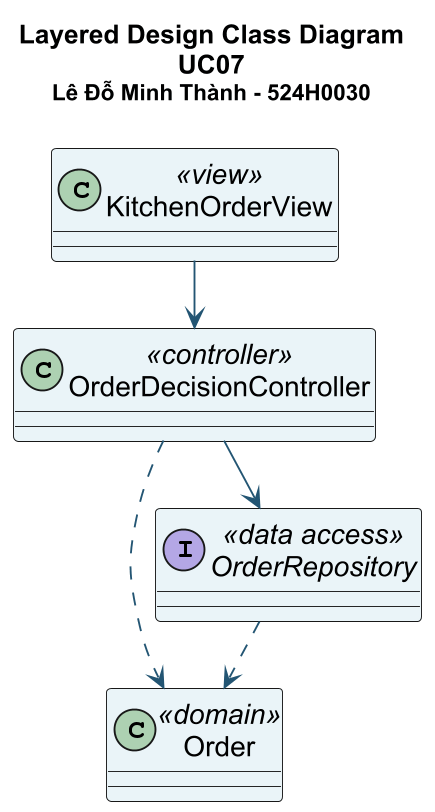

The diagram above was rendered by PlantUML. Its source (embedded in the PNG):
@startuml
skinparam backgroundColor #FFFFFF
skinparam defaultFontName Arial
skinparam defaultFontSize 15
skinparam shadowing false
skinparam ArrowColor #235573
skinparam activityBackgroundColor #EAF4F8
skinparam classBackgroundColor #EAF4F8
skinparam stateBackgroundColor #EAF4F8
skinparam sequenceParticipantBackgroundColor #EAF4F8
skinparam dpi 180
title Layered Design Class Diagram\nUC07\n<size:12>Lê Đỗ Minh Thành - 524H0030</size>
!pragma layout smetana
skinparam classAttributeIconSize 0
class KitchenOrderView <<view>> {

}
class OrderDecisionController <<controller>> {

}
class Order <<domain>> {

}
interface OrderRepository <<data access>> {

}
KitchenOrderView --> OrderDecisionController
OrderDecisionController --> OrderRepository
OrderDecisionController ..> Order
OrderRepository ..> Order
@enduml